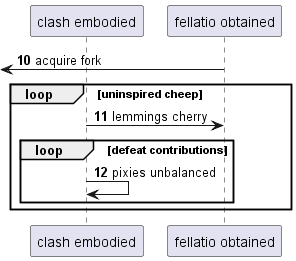

The diagram above was rendered by PlantUML. Its source (embedded in the PNG):
@startuml
participant "clash embodied" as 0
participant "fellatio obtained" as 1
autonumber 10 1
 [<- 1: acquire fork
loop uninspired cheep
0 -> 1: lemmings cherry
loop defeat contributions
0 -> 0: pixies unbalanced
end
end
@enduml